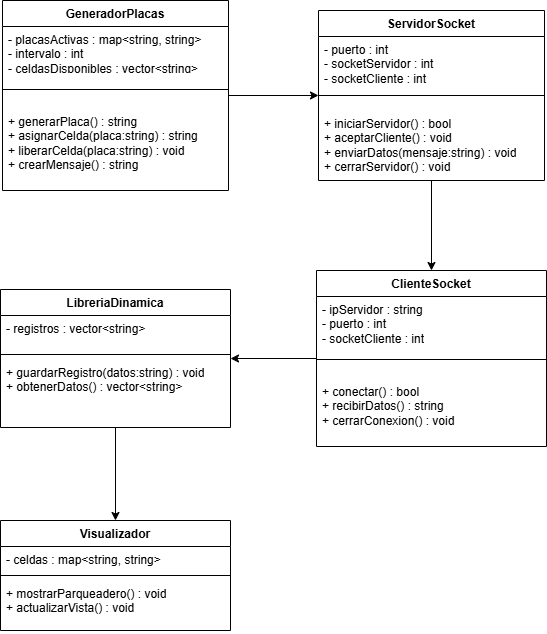

The diagram above was exported from draw.io. Its source (the exported page's mxGraphModel, read from the mxfile embedded in the PNG):
<mxGraphModel dx="1564" dy="856" grid="1" gridSize="10" guides="1" tooltips="1" connect="1" arrows="1" fold="1" page="1" pageScale="1" pageWidth="827" pageHeight="1169" math="0" shadow="0">
  <root>
    <mxCell id="0" />
    <mxCell id="1" parent="0" />
    <mxCell id="-Pxc63uUoWowA6cSKl5f-13" edge="1" parent="1" source="-Pxc63uUoWowA6cSKl5f-1" style="edgeStyle=orthogonalEdgeStyle;rounded=0;orthogonalLoop=1;jettySize=auto;html=1;exitX=1;exitY=0.5;exitDx=0;exitDy=0;entryX=0;entryY=0.5;entryDx=0;entryDy=0;" target="-Pxc63uUoWowA6cSKl5f-5">
      <mxGeometry relative="1" as="geometry" />
    </mxCell>
    <mxCell id="-Pxc63uUoWowA6cSKl5f-1" parent="1" style="swimlane;fontStyle=1;align=center;verticalAlign=top;childLayout=stackLayout;horizontal=1;startSize=26;horizontalStack=0;resizeParent=1;resizeParentMax=0;resizeLast=0;collapsible=1;marginBottom=0;whiteSpace=wrap;html=1;" value="GeneradorPlacas " vertex="1">
      <mxGeometry height="190" width="226" x="104" y="110" as="geometry" />
    </mxCell>
    <mxCell id="-Pxc63uUoWowA6cSKl5f-2" parent="-Pxc63uUoWowA6cSKl5f-1" style="text;strokeColor=none;fillColor=none;align=left;verticalAlign=top;spacingLeft=4;spacingRight=4;overflow=hidden;rotatable=0;points=[[0,0.5],[1,0.5]];portConstraint=eastwest;whiteSpace=wrap;html=1;" value="&lt;div&gt;- placasActivas : map&amp;lt;string, string&amp;gt;&amp;nbsp;&lt;/div&gt;&lt;div&gt;- intervalo : int&lt;br&gt;&lt;/div&gt;&lt;div&gt;- celdasDisponibles : vector&amp;lt;string&amp;gt;&lt;/div&gt;&lt;div&gt;&lt;br&gt;&lt;/div&gt;" vertex="1">
      <mxGeometry height="44" width="226" y="26" as="geometry" />
    </mxCell>
    <mxCell id="-Pxc63uUoWowA6cSKl5f-3" parent="-Pxc63uUoWowA6cSKl5f-1" style="line;strokeWidth=1;fillColor=none;align=left;verticalAlign=middle;spacingTop=-1;spacingLeft=3;spacingRight=3;rotatable=0;labelPosition=right;points=[];portConstraint=eastwest;strokeColor=inherit;" value="" vertex="1">
      <mxGeometry height="38" width="226" y="70" as="geometry" />
    </mxCell>
    <mxCell id="-Pxc63uUoWowA6cSKl5f-4" parent="-Pxc63uUoWowA6cSKl5f-1" style="text;strokeColor=none;fillColor=none;align=left;verticalAlign=top;spacingLeft=4;spacingRight=4;overflow=hidden;rotatable=0;points=[[0,0.5],[1,0.5]];portConstraint=eastwest;whiteSpace=wrap;html=1;" value="+ generarPlaca() : string   &lt;div&gt;+ asignarCelda(placa:string) : string&lt;/div&gt;&lt;div&gt;+ liberarCelda(placa:string) : void&lt;/div&gt;&lt;div&gt;+ crearMensaje() : string &amp;nbsp; &amp;nbsp;&lt;/div&gt;" vertex="1">
      <mxGeometry height="82" width="226" y="108" as="geometry" />
    </mxCell>
    <mxCell id="-Pxc63uUoWowA6cSKl5f-14" edge="1" parent="1" source="-Pxc63uUoWowA6cSKl5f-5" style="edgeStyle=orthogonalEdgeStyle;rounded=0;orthogonalLoop=1;jettySize=auto;html=1;entryX=0.5;entryY=0;entryDx=0;entryDy=0;" target="-Pxc63uUoWowA6cSKl5f-9">
      <mxGeometry relative="1" as="geometry" />
    </mxCell>
    <mxCell id="-Pxc63uUoWowA6cSKl5f-5" parent="1" style="swimlane;fontStyle=1;align=center;verticalAlign=top;childLayout=stackLayout;horizontal=1;startSize=26;horizontalStack=0;resizeParent=1;resizeParentMax=0;resizeLast=0;collapsible=1;marginBottom=0;whiteSpace=wrap;html=1;" value="ServidorSocket " vertex="1">
      <mxGeometry height="170" width="226" x="420" y="120" as="geometry" />
    </mxCell>
    <mxCell id="-Pxc63uUoWowA6cSKl5f-6" parent="-Pxc63uUoWowA6cSKl5f-5" style="text;strokeColor=none;fillColor=none;align=left;verticalAlign=top;spacingLeft=4;spacingRight=4;overflow=hidden;rotatable=0;points=[[0,0.5],[1,0.5]];portConstraint=eastwest;whiteSpace=wrap;html=1;" value="&lt;div&gt;-&amp;nbsp;&lt;span style=&quot;background-color: transparent;&quot;&gt;puerto : int&lt;/span&gt;&lt;/div&gt;&lt;div&gt;- socketServidor : int&amp;nbsp;&lt;/div&gt;&lt;div&gt;- socketCliente : int&amp;nbsp; &amp;nbsp;&lt;/div&gt;&lt;div&gt;&lt;br&gt;&lt;/div&gt;" vertex="1">
      <mxGeometry height="44" width="226" y="26" as="geometry" />
    </mxCell>
    <mxCell id="-Pxc63uUoWowA6cSKl5f-7" parent="-Pxc63uUoWowA6cSKl5f-5" style="line;strokeWidth=1;fillColor=none;align=left;verticalAlign=middle;spacingTop=-1;spacingLeft=3;spacingRight=3;rotatable=0;labelPosition=right;points=[];portConstraint=eastwest;strokeColor=inherit;" value="" vertex="1">
      <mxGeometry height="30" width="226" y="70" as="geometry" />
    </mxCell>
    <mxCell id="-Pxc63uUoWowA6cSKl5f-8" parent="-Pxc63uUoWowA6cSKl5f-5" style="text;strokeColor=none;fillColor=none;align=left;verticalAlign=top;spacingLeft=4;spacingRight=4;overflow=hidden;rotatable=0;points=[[0,0.5],[1,0.5]];portConstraint=eastwest;whiteSpace=wrap;html=1;" value="&lt;div&gt;+ iniciarServidor() : bool&lt;/div&gt;&lt;div&gt;+ aceptarCliente() : void&lt;/div&gt;&lt;div&gt;+ enviarDatos(mensaje:string) : void&lt;/div&gt;&lt;span style=&quot;background-color: transparent;&quot;&gt;+ cerrarServidor() : void&amp;nbsp;&amp;nbsp;&lt;/span&gt;&amp;nbsp;&amp;nbsp;" vertex="1">
      <mxGeometry height="70" width="226" y="100" as="geometry" />
    </mxCell>
    <mxCell id="-Pxc63uUoWowA6cSKl5f-24" edge="1" parent="1" source="-Pxc63uUoWowA6cSKl5f-9" style="edgeStyle=orthogonalEdgeStyle;rounded=0;orthogonalLoop=1;jettySize=auto;html=1;exitX=0;exitY=0.5;exitDx=0;exitDy=0;entryX=1;entryY=0.5;entryDx=0;entryDy=0;" target="-Pxc63uUoWowA6cSKl5f-15">
      <mxGeometry relative="1" as="geometry" />
    </mxCell>
    <mxCell id="-Pxc63uUoWowA6cSKl5f-9" parent="1" style="swimlane;fontStyle=1;align=center;verticalAlign=top;childLayout=stackLayout;horizontal=1;startSize=26;horizontalStack=0;resizeParent=1;resizeParentMax=0;resizeLast=0;collapsible=1;marginBottom=0;whiteSpace=wrap;html=1;" value="ClienteSocket                " vertex="1">
      <mxGeometry height="176" width="230" x="418" y="380" as="geometry" />
    </mxCell>
    <mxCell id="-Pxc63uUoWowA6cSKl5f-10" parent="-Pxc63uUoWowA6cSKl5f-9" style="text;strokeColor=none;fillColor=none;align=left;verticalAlign=top;spacingLeft=4;spacingRight=4;overflow=hidden;rotatable=0;points=[[0,0.5],[1,0.5]];portConstraint=eastwest;whiteSpace=wrap;html=1;" value="&lt;div&gt;- ipServidor : string&lt;/div&gt;&lt;div&gt;- puerto : int&amp;nbsp;&lt;/div&gt;&lt;div&gt;- socketCliente : int&lt;/div&gt;" vertex="1">
      <mxGeometry height="44" width="230" y="26" as="geometry" />
    </mxCell>
    <mxCell id="-Pxc63uUoWowA6cSKl5f-11" parent="-Pxc63uUoWowA6cSKl5f-9" style="line;strokeWidth=1;fillColor=none;align=left;verticalAlign=middle;spacingTop=-1;spacingLeft=3;spacingRight=3;rotatable=0;labelPosition=right;points=[];portConstraint=eastwest;strokeColor=inherit;" value="" vertex="1">
      <mxGeometry height="38" width="230" y="70" as="geometry" />
    </mxCell>
    <mxCell id="-Pxc63uUoWowA6cSKl5f-12" parent="-Pxc63uUoWowA6cSKl5f-9" style="text;strokeColor=none;fillColor=none;align=left;verticalAlign=top;spacingLeft=4;spacingRight=4;overflow=hidden;rotatable=0;points=[[0,0.5],[1,0.5]];portConstraint=eastwest;whiteSpace=wrap;html=1;" value="&lt;div&gt;+ conectar() : bool&lt;/div&gt;&lt;div&gt;+ recibirDatos() : string&amp;nbsp;&lt;/div&gt;&lt;div&gt;+ cerrarConexion() : void&amp;nbsp;&amp;nbsp;&lt;/div&gt;" vertex="1">
      <mxGeometry height="68" width="230" y="108" as="geometry" />
    </mxCell>
    <mxCell id="-Pxc63uUoWowA6cSKl5f-26" edge="1" parent="1" source="-Pxc63uUoWowA6cSKl5f-15" style="edgeStyle=orthogonalEdgeStyle;rounded=0;orthogonalLoop=1;jettySize=auto;html=1;entryX=0.5;entryY=0;entryDx=0;entryDy=0;" target="-Pxc63uUoWowA6cSKl5f-19">
      <mxGeometry relative="1" as="geometry" />
    </mxCell>
    <mxCell id="-Pxc63uUoWowA6cSKl5f-15" parent="1" style="swimlane;fontStyle=1;align=center;verticalAlign=top;childLayout=stackLayout;horizontal=1;startSize=26;horizontalStack=0;resizeParent=1;resizeParentMax=0;resizeLast=0;collapsible=1;marginBottom=0;whiteSpace=wrap;html=1;" value="LibreriaDinamica                               " vertex="1">
      <mxGeometry height="138" width="230" x="102" y="399" as="geometry" />
    </mxCell>
    <mxCell id="-Pxc63uUoWowA6cSKl5f-16" parent="-Pxc63uUoWowA6cSKl5f-15" style="text;strokeColor=none;fillColor=none;align=left;verticalAlign=top;spacingLeft=4;spacingRight=4;overflow=hidden;rotatable=0;points=[[0,0.5],[1,0.5]];portConstraint=eastwest;whiteSpace=wrap;html=1;" value="- registros : vector&amp;lt;string&amp;gt;&amp;nbsp;" vertex="1">
      <mxGeometry height="34" width="230" y="26" as="geometry" />
    </mxCell>
    <mxCell id="-Pxc63uUoWowA6cSKl5f-17" parent="-Pxc63uUoWowA6cSKl5f-15" style="line;strokeWidth=1;fillColor=none;align=left;verticalAlign=middle;spacingTop=-1;spacingLeft=3;spacingRight=3;rotatable=0;labelPosition=right;points=[];portConstraint=eastwest;strokeColor=inherit;" value="" vertex="1">
      <mxGeometry height="10" width="230" y="60" as="geometry" />
    </mxCell>
    <mxCell id="-Pxc63uUoWowA6cSKl5f-18" parent="-Pxc63uUoWowA6cSKl5f-15" style="text;strokeColor=none;fillColor=none;align=left;verticalAlign=top;spacingLeft=4;spacingRight=4;overflow=hidden;rotatable=0;points=[[0,0.5],[1,0.5]];portConstraint=eastwest;whiteSpace=wrap;html=1;" value="+ guardarRegistro(datos:string) : void&lt;div&gt;+ obtenerDatos() : vector&amp;lt;string&amp;gt;  &amp;nbsp;&lt;/div&gt;" vertex="1">
      <mxGeometry height="68" width="230" y="70" as="geometry" />
    </mxCell>
    <mxCell id="-Pxc63uUoWowA6cSKl5f-19" parent="1" style="swimlane;fontStyle=1;align=center;verticalAlign=top;childLayout=stackLayout;horizontal=1;startSize=26;horizontalStack=0;resizeParent=1;resizeParentMax=0;resizeLast=0;collapsible=1;marginBottom=0;whiteSpace=wrap;html=1;" value="Visualizador                " vertex="1">
      <mxGeometry height="110" width="230" x="102" y="630" as="geometry" />
    </mxCell>
    <mxCell id="-Pxc63uUoWowA6cSKl5f-20" parent="-Pxc63uUoWowA6cSKl5f-19" style="text;strokeColor=none;fillColor=none;align=left;verticalAlign=top;spacingLeft=4;spacingRight=4;overflow=hidden;rotatable=0;points=[[0,0.5],[1,0.5]];portConstraint=eastwest;whiteSpace=wrap;html=1;" value="- celdas : map&amp;lt;string, string&amp;gt;&amp;nbsp;&amp;nbsp;" vertex="1">
      <mxGeometry height="24" width="230" y="26" as="geometry" />
    </mxCell>
    <mxCell id="-Pxc63uUoWowA6cSKl5f-21" parent="-Pxc63uUoWowA6cSKl5f-19" style="line;strokeWidth=1;fillColor=none;align=left;verticalAlign=middle;spacingTop=-1;spacingLeft=3;spacingRight=3;rotatable=0;labelPosition=right;points=[];portConstraint=eastwest;strokeColor=inherit;" value="" vertex="1">
      <mxGeometry height="10" width="230" y="50" as="geometry" />
    </mxCell>
    <mxCell id="-Pxc63uUoWowA6cSKl5f-22" parent="-Pxc63uUoWowA6cSKl5f-19" style="text;strokeColor=none;fillColor=none;align=left;verticalAlign=top;spacingLeft=4;spacingRight=4;overflow=hidden;rotatable=0;points=[[0,0.5],[1,0.5]];portConstraint=eastwest;whiteSpace=wrap;html=1;" value="+ mostrarParqueadero() : void&lt;div&gt;+ actualizarVista() : void&amp;nbsp;&amp;nbsp;&lt;/div&gt;" vertex="1">
      <mxGeometry height="50" width="230" y="60" as="geometry" />
    </mxCell>
  </root>
</mxGraphModel>